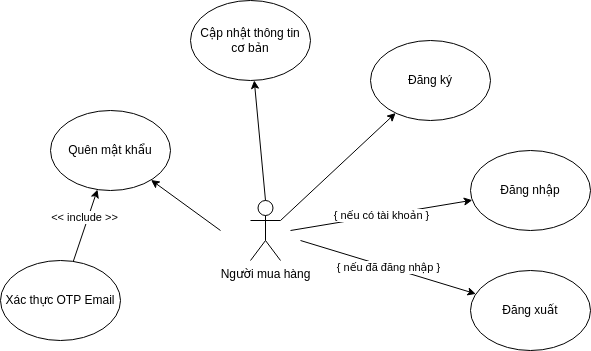

The diagram above was exported from draw.io. Its source (the exported page's mxGraphModel, read from the mxfile embedded in the PNG):
<mxGraphModel dx="891" dy="614" grid="1" gridSize="10" guides="1" tooltips="1" connect="1" arrows="1" fold="1" page="1" pageScale="1" pageWidth="850" pageHeight="1100" math="0" shadow="0">
  <root>
    <mxCell id="0" />
    <mxCell id="1" parent="0" />
    <mxCell id="08umBrjcM2W8GrR-wdAU-1" value="Người mua hàng" style="shape=umlActor;verticalLabelPosition=bottom;verticalAlign=top;html=1;outlineConnect=0;" parent="1" vertex="1">
      <mxGeometry x="440" y="220" width="30" height="60" as="geometry" />
    </mxCell>
    <mxCell id="08umBrjcM2W8GrR-wdAU-3" value="Đăng nhập" style="ellipse;whiteSpace=wrap;html=1;" parent="1" vertex="1">
      <mxGeometry x="660" y="170" width="120" height="80" as="geometry" />
    </mxCell>
    <mxCell id="SUa7xZaceQAh24RORcjB-1" value="Đăng ký" style="ellipse;whiteSpace=wrap;html=1;" parent="1" vertex="1">
      <mxGeometry x="560" y="60" width="120" height="80" as="geometry" />
    </mxCell>
    <mxCell id="SUa7xZaceQAh24RORcjB-2" value="Đăng xuất" style="ellipse;whiteSpace=wrap;html=1;" parent="1" vertex="1">
      <mxGeometry x="660" y="290" width="120" height="80" as="geometry" />
    </mxCell>
    <mxCell id="SUa7xZaceQAh24RORcjB-3" value="Quên mật khẩu" style="ellipse;whiteSpace=wrap;html=1;" parent="1" vertex="1">
      <mxGeometry x="240" y="130" width="120" height="80" as="geometry" />
    </mxCell>
    <mxCell id="SUa7xZaceQAh24RORcjB-4" value="" style="endArrow=classic;html=1;rounded=0;exitX=1;exitY=0.3333333333333333;exitDx=0;exitDy=0;exitPerimeter=0;" parent="1" source="08umBrjcM2W8GrR-wdAU-1" target="SUa7xZaceQAh24RORcjB-1" edge="1">
      <mxGeometry width="50" height="50" relative="1" as="geometry">
        <mxPoint x="630" y="290" as="sourcePoint" />
        <mxPoint x="680" y="240" as="targetPoint" />
      </mxGeometry>
    </mxCell>
    <mxCell id="SUa7xZaceQAh24RORcjB-5" value="{ nếu có tài khoản }" style="endArrow=classic;html=1;rounded=0;exitX=1;exitY=0.3333333333333333;exitDx=0;exitDy=0;exitPerimeter=0;" parent="1" target="08umBrjcM2W8GrR-wdAU-3" edge="1">
      <mxGeometry width="50" height="50" relative="1" as="geometry">
        <mxPoint x="480" y="250" as="sourcePoint" />
        <mxPoint x="668.48567820586" y="118.87952820461874" as="targetPoint" />
      </mxGeometry>
    </mxCell>
    <mxCell id="SUa7xZaceQAh24RORcjB-6" value="{ nếu đã đăng nhập }" style="endArrow=classic;html=1;rounded=0;exitX=1;exitY=0.3333333333333333;exitDx=0;exitDy=0;exitPerimeter=0;" parent="1" target="SUa7xZaceQAh24RORcjB-2" edge="1">
      <mxGeometry width="50" height="50" relative="1" as="geometry">
        <mxPoint x="490" y="260" as="sourcePoint" />
        <mxPoint x="678.48567820586" y="128.87952820461874" as="targetPoint" />
      </mxGeometry>
    </mxCell>
    <mxCell id="SUa7xZaceQAh24RORcjB-7" value="" style="endArrow=classic;html=1;rounded=0;" parent="1" target="SUa7xZaceQAh24RORcjB-3" edge="1">
      <mxGeometry width="50" height="50" relative="1" as="geometry">
        <mxPoint x="410" y="250" as="sourcePoint" />
        <mxPoint x="488.48567820586004" y="148.87952820461874" as="targetPoint" />
      </mxGeometry>
    </mxCell>
    <mxCell id="-P1lzFrRjVmCbPM7OM-O-2" style="rounded=0;orthogonalLoop=1;jettySize=auto;html=1;" edge="1" parent="1" source="-P1lzFrRjVmCbPM7OM-O-1" target="SUa7xZaceQAh24RORcjB-3">
      <mxGeometry relative="1" as="geometry" />
    </mxCell>
    <mxCell id="-P1lzFrRjVmCbPM7OM-O-3" value="&amp;lt;&amp;lt; include &amp;gt;&amp;gt;" style="edgeLabel;html=1;align=center;verticalAlign=middle;resizable=0;points=[];" vertex="1" connectable="0" parent="-P1lzFrRjVmCbPM7OM-O-2">
      <mxGeometry x="0.2154" y="4" relative="1" as="geometry">
        <mxPoint as="offset" />
      </mxGeometry>
    </mxCell>
    <mxCell id="-P1lzFrRjVmCbPM7OM-O-1" value="Xác thực OTP Email" style="ellipse;whiteSpace=wrap;html=1;" vertex="1" parent="1">
      <mxGeometry x="190" y="280" width="120" height="80" as="geometry" />
    </mxCell>
    <mxCell id="-P1lzFrRjVmCbPM7OM-O-4" value="Cập nhật thông tin&lt;br&gt;cơ bản" style="ellipse;whiteSpace=wrap;html=1;" vertex="1" parent="1">
      <mxGeometry x="380" y="20" width="120" height="80" as="geometry" />
    </mxCell>
    <mxCell id="-P1lzFrRjVmCbPM7OM-O-5" value="" style="endArrow=classic;html=1;rounded=0;exitX=0.5;exitY=0;exitDx=0;exitDy=0;exitPerimeter=0;" edge="1" parent="1" source="08umBrjcM2W8GrR-wdAU-1" target="-P1lzFrRjVmCbPM7OM-O-4">
      <mxGeometry width="50" height="50" relative="1" as="geometry">
        <mxPoint x="740" y="200" as="sourcePoint" />
        <mxPoint x="790" y="150" as="targetPoint" />
      </mxGeometry>
    </mxCell>
  </root>
</mxGraphModel>